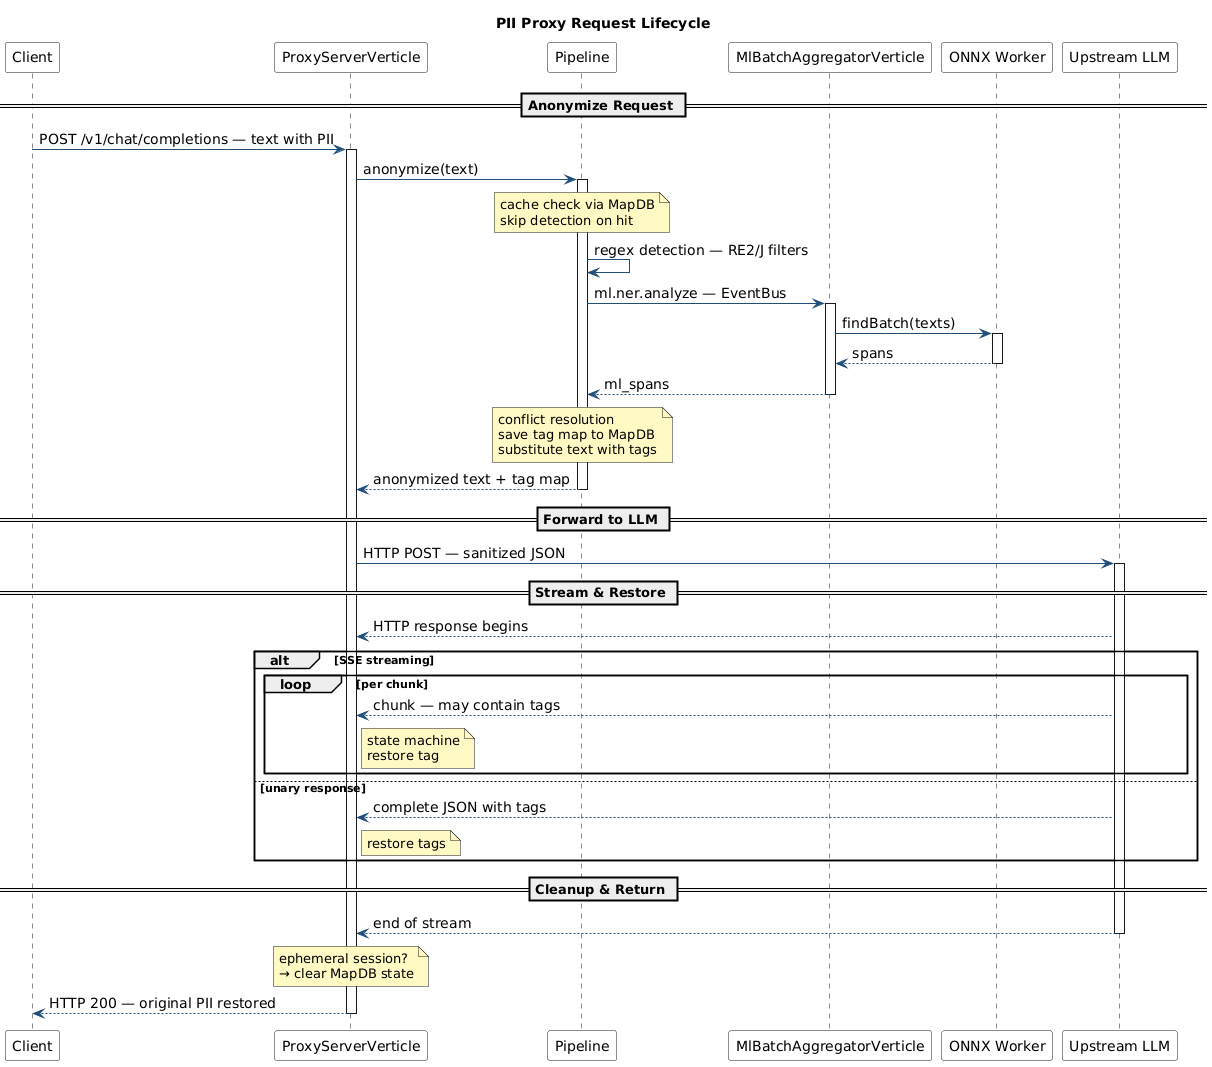

The diagram above was rendered by PlantUML. Its source (embedded in the PNG):
@startuml
title PII Proxy Request Lifecycle

<style>
participant {
  BackgroundColor #FFFFFF
  BorderColor #333333
  FontSize 14
}
arrow {
  LineColor #1F4E79
  FontSize 14
}
note {
  BackgroundColor #FFF9C4
  BorderColor #F57C00
  FontSize 13
}
sequence {
  GroupHeader {
    FontSize 16
    FontStyle bold
  }
  GroupBody {
    FontSize 13
  }
}
</style>

participant Client
participant "ProxyServerVerticle" as PSV
participant Pipeline
participant "MlBatchAggregatorVerticle" as MLBA
participant "ONNX Worker" as OIP
participant "Upstream LLM" as LLM

== Anonymize Request ==
Client -> PSV: POST /v1/chat/completions — text with PII
activate PSV
PSV -> Pipeline: anonymize(text)
activate Pipeline

note over Pipeline
  cache check via MapDB
  skip detection on hit
end note

Pipeline -> Pipeline: regex detection — RE2/J filters

Pipeline -> MLBA: ml.ner.analyze — EventBus
activate MLBA
MLBA -> OIP: findBatch(texts)
activate OIP
OIP --> MLBA: spans
deactivate OIP
MLBA --> Pipeline: ml_spans
deactivate MLBA

note over Pipeline
  conflict resolution
  save tag map to MapDB
  substitute text with tags
end note

Pipeline --> PSV: anonymized text + tag map
deactivate Pipeline

== Forward to LLM ==
PSV -> LLM: HTTP POST — sanitized JSON
activate LLM

== Stream & Restore ==
LLM --> PSV: HTTP response begins
alt SSE streaming
  loop per chunk
    LLM --> PSV: chunk — may contain tags
    note right of PSV
      state machine
      restore tag
    end note
  end
else unary response
  LLM --> PSV: complete JSON with tags
  note right of PSV: restore tags
end

== Cleanup & Return ==
LLM --> PSV: end of stream
deactivate LLM
note over PSV
  ephemeral session?
  → clear MapDB state
end note
PSV --> Client: HTTP 200 — original PII restored
deactivate PSV
@enduml